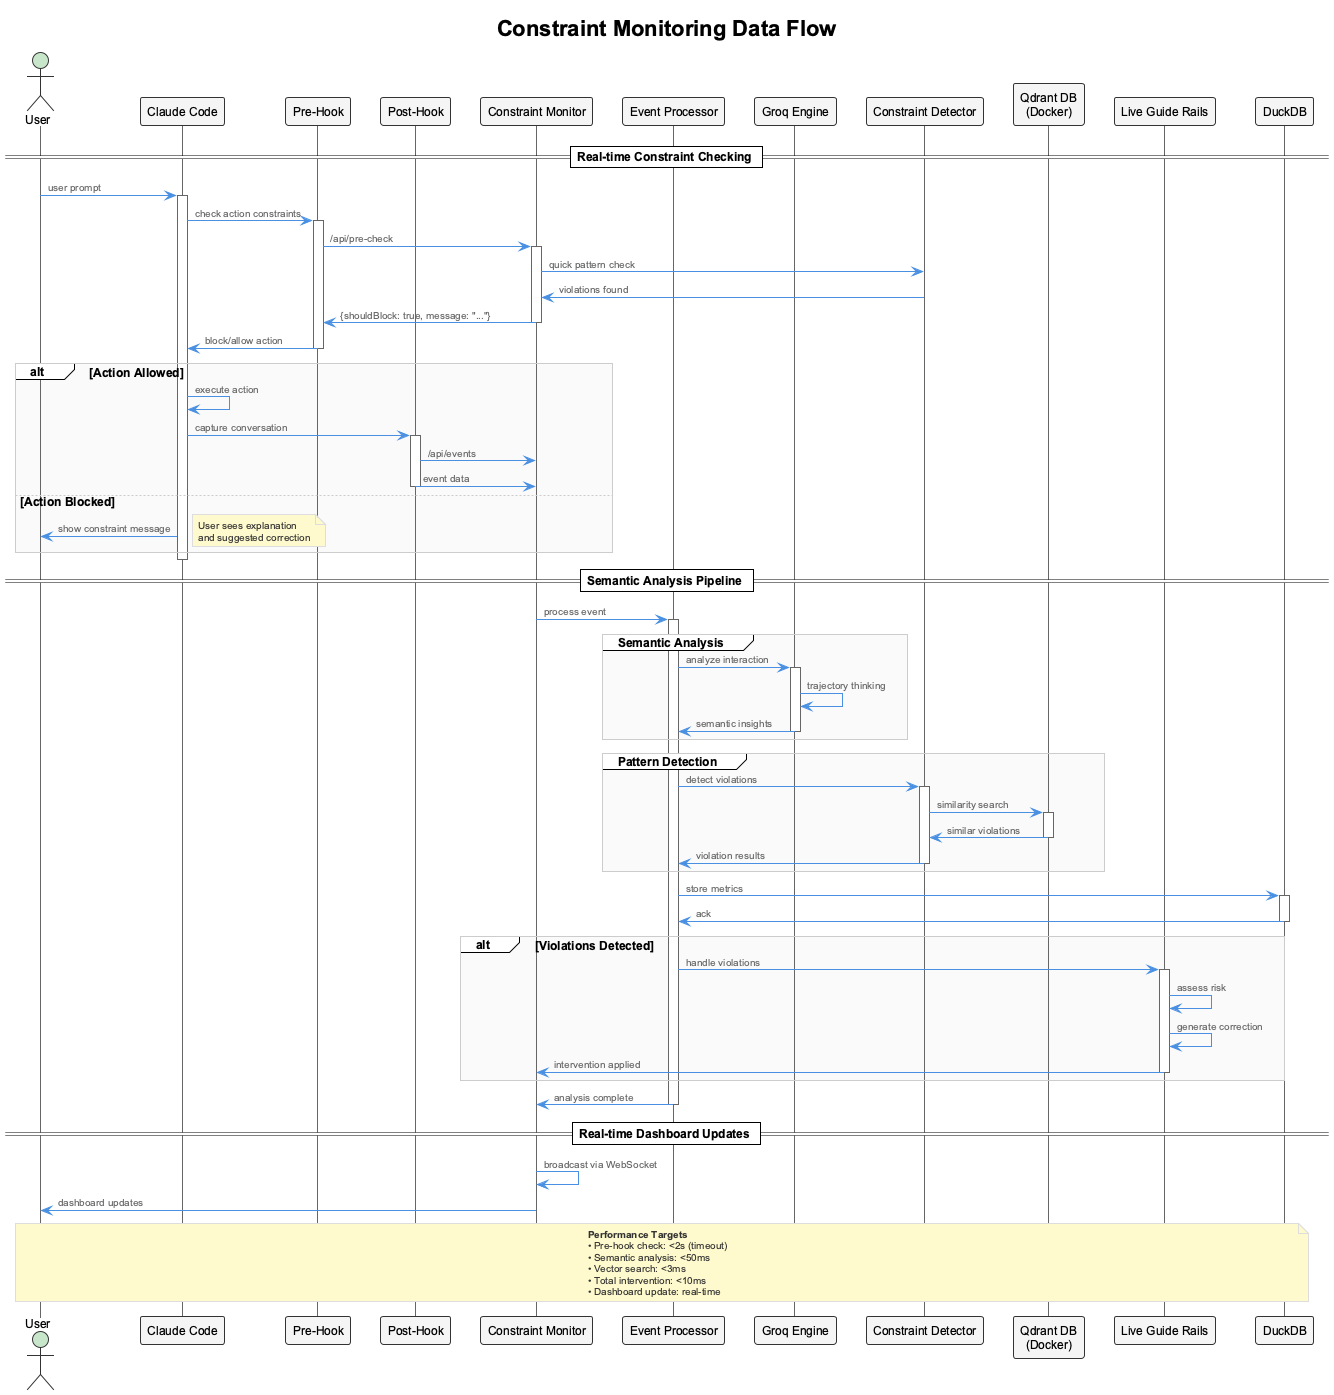

The diagram above was rendered by PlantUML. Its source (embedded in the PNG):
@startuml constraint-monitor-dataflow
!include _standard-style.puml


title Constraint Monitoring Data Flow

actor "User" as user
participant "Claude Code" as claude
participant "Pre-Hook" as prehook
participant "Post-Hook" as posthook
participant "Constraint Monitor" as monitor
participant "Event Processor" as processor
participant "Groq Engine" as groq
participant "Constraint Detector" as detector
participant "Qdrant DB\n(Docker)" as qdrant
participant "Live Guide Rails" as rails
participant "DuckDB" as duckdb

== Real-time Constraint Checking ==

user -> claude : user prompt
activate claude

claude -> prehook : check action constraints
activate prehook
prehook -> monitor : /api/pre-check
activate monitor
monitor -> detector : quick pattern check
detector -> monitor : violations found
monitor -> prehook : {shouldBlock: true, message: "..."}
deactivate monitor
prehook -> claude : block/allow action
deactivate prehook

alt Action Allowed
  claude -> claude : execute action
  claude -> posthook : capture conversation
  activate posthook
  posthook -> monitor : /api/events
  posthook -> monitor : event data
  deactivate posthook
else Action Blocked
  claude -> user : show constraint message
  note right : User sees explanation\nand suggested correction
end

deactivate claude

== Semantic Analysis Pipeline ==

activate monitor
monitor -> processor : process event
activate processor

group Semantic Analysis
  processor -> groq : analyze interaction
  activate groq
  groq -> groq : trajectory thinking
  groq -> processor : semantic insights
  deactivate groq
end

group Pattern Detection
  processor -> detector : detect violations
  activate detector
  detector -> qdrant : similarity search
  activate qdrant
  qdrant -> detector : similar violations
  deactivate qdrant
  detector -> processor : violation results
  deactivate detector
end

processor -> duckdb : store metrics
activate duckdb
duckdb -> processor : ack
deactivate duckdb

alt Violations Detected
  processor -> rails : handle violations
  activate rails
  rails -> rails : assess risk
  rails -> rails : generate correction
  rails -> monitor : intervention applied
  deactivate rails
end

processor -> monitor : analysis complete
deactivate processor
deactivate monitor

== Real-time Dashboard Updates ==

monitor -> monitor : broadcast via WebSocket
monitor -> user : dashboard updates

note over user, duckdb
  <b>Performance Targets</b>
  • Pre-hook check: <2s (timeout)
  • Semantic analysis: <50ms
  • Vector search: <3ms  
  • Total intervention: <10ms
  • Dashboard update: real-time
end note

@enduml